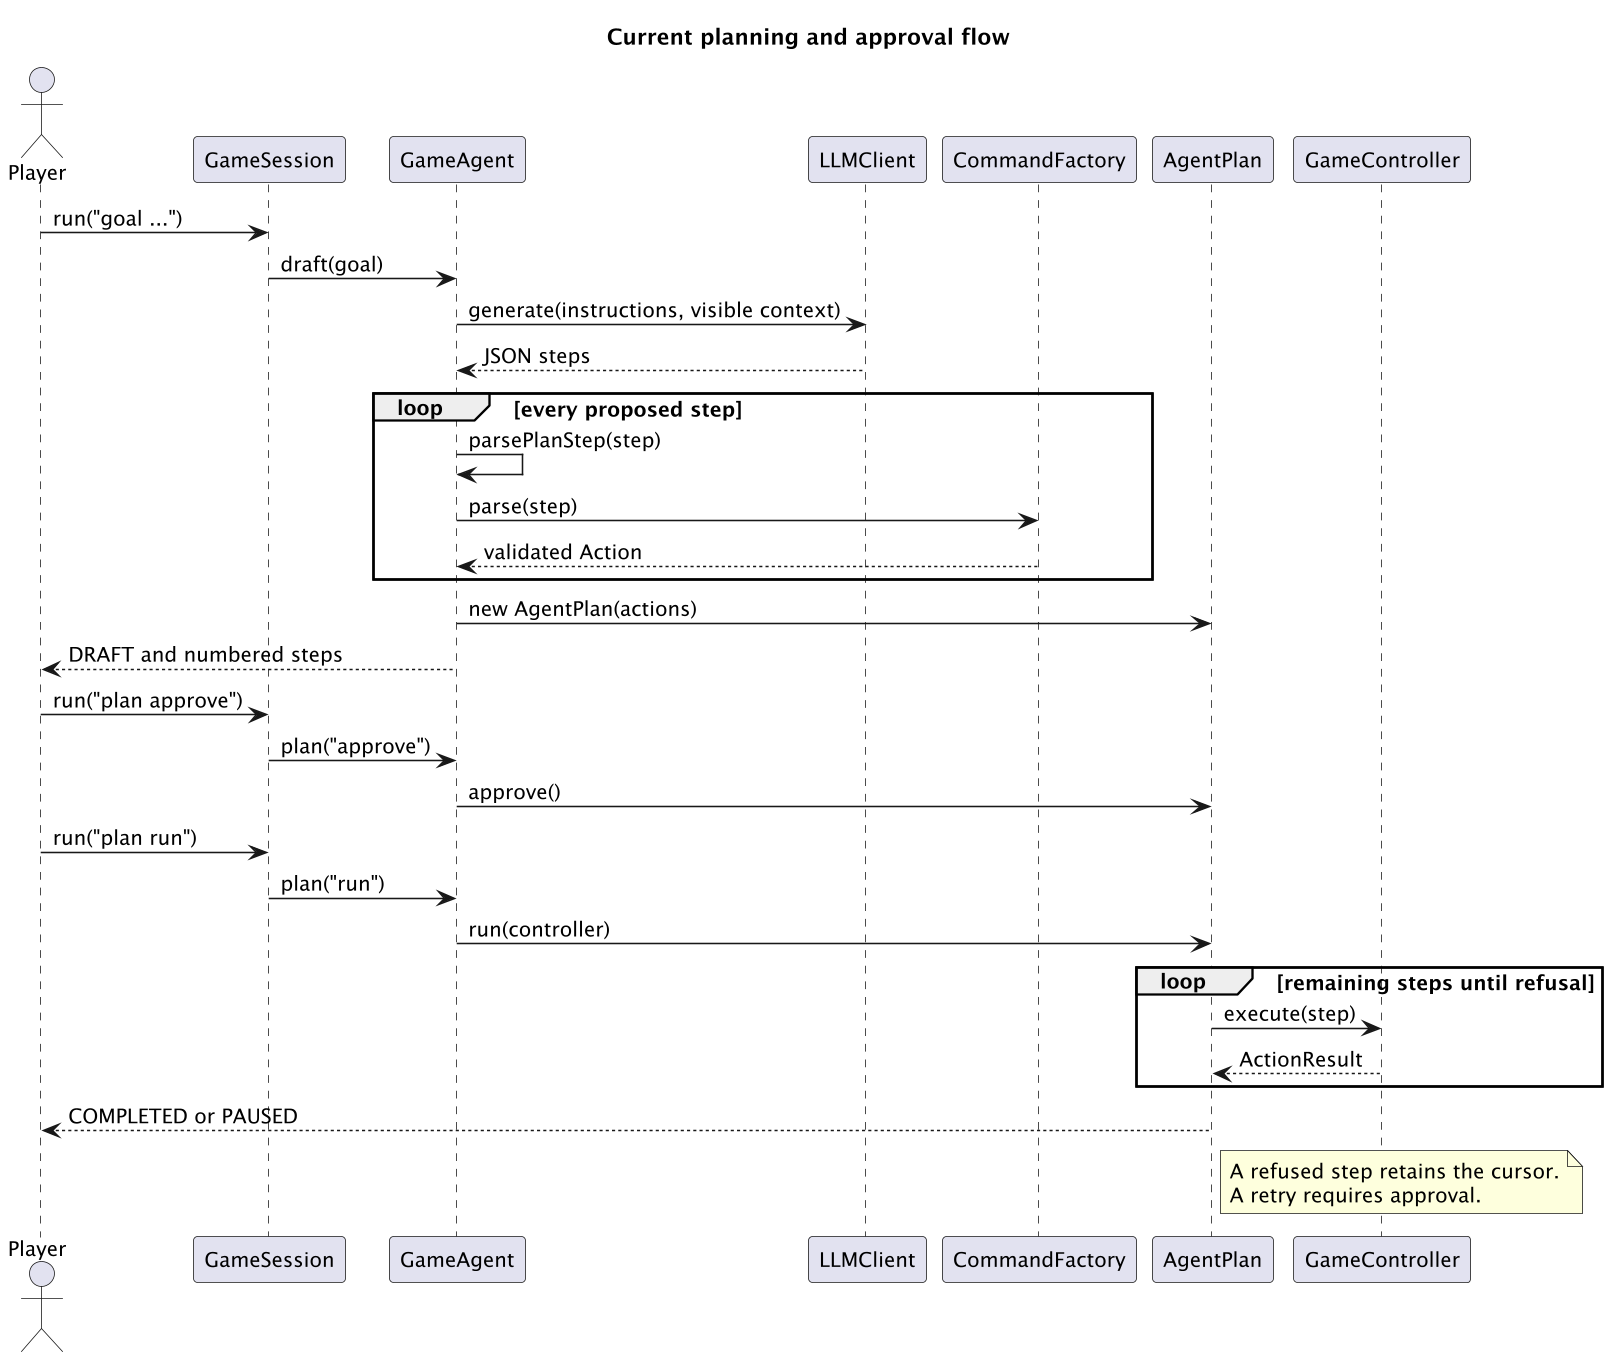

The diagram above was rendered by PlantUML. Its source (embedded in the PNG):
@startuml
!pragma layout smetana
skinparam backgroundColor white
skinparam shadowing false
skinparam defaultFontName SansSerif
skinparam defaultFontSize 13
skinparam classAttributeIconSize 0
skinparam linetype ortho
skinparam dpi 150

title Current planning and approval flow
actor Player
participant GameSession as Session
participant GameAgent as Agent
participant LLMClient as LLM
participant CommandFactory as Factory
participant AgentPlan as Plan
participant GameController as Controller
Player -> Session : run("goal ...")
Session -> Agent : draft(goal)
Agent -> LLM : generate(instructions, visible context)
LLM --> Agent : JSON steps
loop every proposed step
Agent -> Agent : parsePlanStep(step)
Agent -> Factory : parse(step)
Factory --> Agent : validated Action
end
Agent -> Plan : new AgentPlan(actions)
Agent --> Player : DRAFT and numbered steps
Player -> Session : run("plan approve")
Session -> Agent : plan("approve")
Agent -> Plan : approve()
Player -> Session : run("plan run")
Session -> Agent : plan("run")
Agent -> Plan : run(controller)
loop remaining steps until refusal
Plan -> Controller : execute(step)
Controller --> Plan : ActionResult
end
Plan --> Player : COMPLETED or PAUSED
note right of Plan : A refused step retains the cursor.\nA retry requires approval.


@enduml